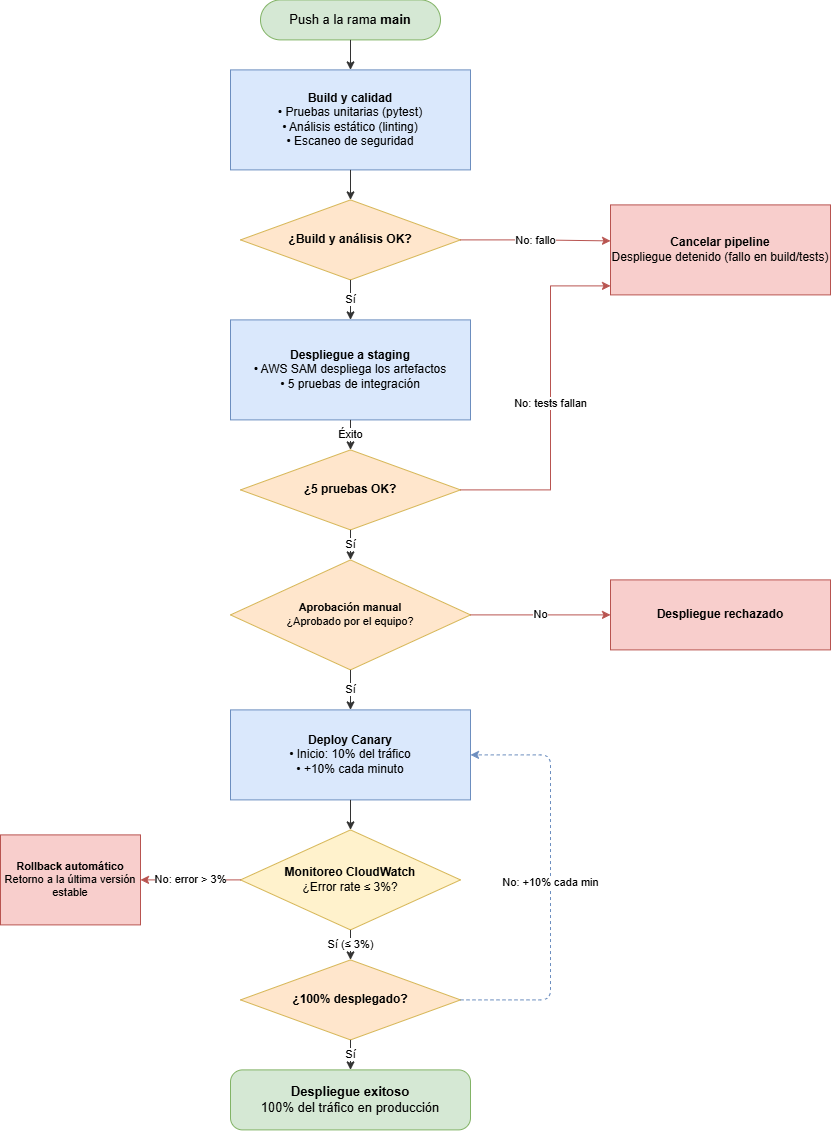

The diagram above was exported from draw.io. Its source (the exported page's mxGraphModel, read from the mxfile embedded in the PNG):
<mxGraphModel dx="1708" dy="473" grid="1" gridSize="10" guides="1" tooltips="1" connect="1" arrows="1" fold="1" page="1" pageScale="1" pageWidth="850" pageHeight="1100" math="0" shadow="0">
  <root>
    <mxCell id="0" />
    <mxCell id="1" parent="0" />
    <mxCell id="usNN0fzy0Mey0bHZRRWM-1" parent="1" style="rounded=1;arcSize=50;whiteSpace=wrap;html=1;fillColor=#d5e8d4;strokeColor=#82b366;fontSize=13;" value="Push a la rama &lt;b&gt;main&lt;/b&gt;" vertex="1">
      <mxGeometry height="40" width="180" x="250" y="40" as="geometry" />
    </mxCell>
    <mxCell id="usNN0fzy0Mey0bHZRRWM-2" parent="1" style="rounded=0;whiteSpace=wrap;html=1;fillColor=#dae8fc;strokeColor=#6c8ebf;fontSize=12;" value="&lt;b&gt;Build y calidad&lt;/b&gt;&lt;br&gt;• Pruebas unitarias (pytest)&lt;br&gt;• Análisis estático (linting)&lt;br&gt;• Escaneo de seguridad" vertex="1">
      <mxGeometry height="100" width="240" x="220" y="110" as="geometry" />
    </mxCell>
    <mxCell id="usNN0fzy0Mey0bHZRRWM-3" parent="1" style="rhombus;whiteSpace=wrap;html=1;fillColor=#ffe6cc;strokeColor=#d6b656;fontSize=12;" value="&lt;b&gt;¿Build y análisis OK?&lt;/b&gt;" vertex="1">
      <mxGeometry height="80" width="220" x="230" y="240" as="geometry" />
    </mxCell>
    <mxCell id="usNN0fzy0Mey0bHZRRWM-4" parent="1" style="rounded=0;whiteSpace=wrap;html=1;fillColor=#f8cecc;strokeColor=#b85450;fontSize=12;" value="&lt;b&gt;Cancelar pipeline&lt;/b&gt;&lt;br&gt;Despliegue detenido (fallo en build/tests)" vertex="1">
      <mxGeometry height="90" width="220" x="600" y="245" as="geometry" />
    </mxCell>
    <mxCell id="usNN0fzy0Mey0bHZRRWM-5" parent="1" style="rounded=0;whiteSpace=wrap;html=1;fillColor=#dae8fc;strokeColor=#6c8ebf;fontSize=12;" value="&lt;b&gt;Despliegue a staging&lt;/b&gt;&lt;br&gt;• AWS SAM despliega los artefactos&lt;br&gt;• 5 pruebas de integración" vertex="1">
      <mxGeometry height="100" width="240" x="220" y="360" as="geometry" />
    </mxCell>
    <mxCell id="usNN0fzy0Mey0bHZRRWM-6" parent="1" style="rhombus;whiteSpace=wrap;html=1;fillColor=#ffe6cc;strokeColor=#d6b656;fontSize=12;" value="&lt;b&gt;¿5 pruebas OK?&lt;/b&gt;" vertex="1">
      <mxGeometry height="80" width="220" x="230" y="490" as="geometry" />
    </mxCell>
    <mxCell id="usNN0fzy0Mey0bHZRRWM-7" parent="1" style="rhombus;whiteSpace=wrap;html=1;fillColor=#ffe6cc;strokeColor=#d6b656;fontSize=11;" value="&lt;b&gt;Aprobación manual&lt;/b&gt;&lt;br&gt;¿Aprobado por el equipo?" vertex="1">
      <mxGeometry height="110" width="240" x="220" y="600" as="geometry" />
    </mxCell>
    <mxCell id="usNN0fzy0Mey0bHZRRWM-8" parent="1" style="rounded=0;whiteSpace=wrap;html=1;fillColor=#f8cecc;strokeColor=#b85450;fontSize=12;" value="&lt;b&gt;Despliegue rechazado&lt;/b&gt;" vertex="1">
      <mxGeometry height="70" width="220" x="600" y="620" as="geometry" />
    </mxCell>
    <mxCell id="usNN0fzy0Mey0bHZRRWM-9" parent="1" style="rounded=0;whiteSpace=wrap;html=1;fillColor=#dae8fc;strokeColor=#6c8ebf;fontSize=12;" value="&lt;b&gt;Deploy Canary&lt;/b&gt;&lt;br&gt;• Inicio: 10% del tráfico&lt;br&gt;• +10% cada minuto" vertex="1">
      <mxGeometry height="90" width="240" x="220" y="750" as="geometry" />
    </mxCell>
    <mxCell id="usNN0fzy0Mey0bHZRRWM-10" parent="1" style="rhombus;whiteSpace=wrap;html=1;fillColor=#fff2cc;strokeColor=#d6b656;fontSize=12;" value="&lt;b&gt;Monitoreo CloudWatch&lt;/b&gt;&lt;br&gt;¿Error rate ≤ 3%?" vertex="1">
      <mxGeometry height="100" width="220" x="230" y="870" as="geometry" />
    </mxCell>
    <mxCell id="usNN0fzy0Mey0bHZRRWM-11" parent="1" style="rounded=0;whiteSpace=wrap;html=1;fillColor=#f8cecc;strokeColor=#b85450;fontSize=11;" value="&lt;b&gt;Rollback automático&lt;/b&gt;&lt;br&gt;Retorno a la última versión estable" vertex="1">
      <mxGeometry height="90" width="140" x="-10" y="875" as="geometry" />
    </mxCell>
    <mxCell id="usNN0fzy0Mey0bHZRRWM-12" parent="1" style="rhombus;whiteSpace=wrap;html=1;fillColor=#ffe6cc;strokeColor=#d6b656;fontSize=12;" value="&lt;b&gt;¿100% desplegado?&lt;/b&gt;" vertex="1">
      <mxGeometry height="80" width="220" x="230" y="1000" as="geometry" />
    </mxCell>
    <mxCell id="usNN0fzy0Mey0bHZRRWM-13" parent="1" style="rounded=1;arcSize=20;whiteSpace=wrap;html=1;fillColor=#d5e8d4;strokeColor=#82b366;fontSize=13;" value="&lt;b&gt;Despliegue exitoso&lt;/b&gt;&lt;br&gt;100% del tráfico en producción" vertex="1">
      <mxGeometry height="60" width="240" x="220" y="1110" as="geometry" />
    </mxCell>
    <mxCell id="usNN0fzy0Mey0bHZRRWM-14" edge="1" parent="1" source="usNN0fzy0Mey0bHZRRWM-1" style="edgeStyle=orthogonalEdgeStyle;rounded=0;html=1;endArrow=classic;endFill=1;strokeColor=#333333;exitX=0.5;exitY=1;exitDx=0;exitDy=0;entryX=0.5;entryY=0;entryDx=0;entryDy=0;" target="usNN0fzy0Mey0bHZRRWM-2" value="">
      <mxGeometry relative="1" as="geometry" />
    </mxCell>
    <mxCell id="usNN0fzy0Mey0bHZRRWM-15" edge="1" parent="1" source="usNN0fzy0Mey0bHZRRWM-2" style="edgeStyle=orthogonalEdgeStyle;rounded=0;html=1;endArrow=classic;endFill=1;strokeColor=#333333;exitX=0.5;exitY=1;exitDx=0;exitDy=0;entryX=0.5;entryY=0;entryDx=0;entryDy=0;" target="usNN0fzy0Mey0bHZRRWM-3" value="">
      <mxGeometry relative="1" as="geometry" />
    </mxCell>
    <mxCell id="usNN0fzy0Mey0bHZRRWM-16" edge="1" parent="1" source="usNN0fzy0Mey0bHZRRWM-3" style="edgeStyle=orthogonalEdgeStyle;rounded=0;html=1;endArrow=classic;endFill=1;strokeColor=#b85450;exitX=1;exitY=0.5;exitDx=0;exitDy=0;entryX=0;entryY=0.4;entryDx=0;entryDy=0;" target="usNN0fzy0Mey0bHZRRWM-4" value="No: fallo">
      <mxGeometry relative="1" as="geometry" />
    </mxCell>
    <mxCell id="usNN0fzy0Mey0bHZRRWM-17" edge="1" parent="1" source="usNN0fzy0Mey0bHZRRWM-3" style="edgeStyle=orthogonalEdgeStyle;rounded=0;html=1;endArrow=classic;endFill=1;strokeColor=#333333;exitX=0.5;exitY=1;exitDx=0;exitDy=0;entryX=0.5;entryY=0;entryDx=0;entryDy=0;" target="usNN0fzy0Mey0bHZRRWM-5" value="Sí">
      <mxGeometry relative="1" as="geometry" />
    </mxCell>
    <mxCell id="usNN0fzy0Mey0bHZRRWM-18" edge="1" parent="1" source="usNN0fzy0Mey0bHZRRWM-5" style="edgeStyle=orthogonalEdgeStyle;rounded=0;html=1;endArrow=classic;endFill=1;strokeColor=#333333;exitX=0.5;exitY=1;exitDx=0;exitDy=0;entryX=0.5;entryY=0;entryDx=0;entryDy=0;" target="usNN0fzy0Mey0bHZRRWM-6" value="Éxito">
      <mxGeometry relative="1" as="geometry" />
    </mxCell>
    <mxCell id="usNN0fzy0Mey0bHZRRWM-19" edge="1" parent="1" source="usNN0fzy0Mey0bHZRRWM-6" style="edgeStyle=orthogonalEdgeStyle;rounded=0;html=1;endArrow=classic;endFill=1;strokeColor=#b85450;exitX=1;exitY=0.5;exitDx=0;exitDy=0;entryX=0;entryY=0.9;entryDx=0;entryDy=0;" target="usNN0fzy0Mey0bHZRRWM-4" value="No: tests fallan">
      <mxGeometry relative="1" as="geometry">
        <Array as="points">
          <mxPoint x="540" y="530" />
          <mxPoint x="540" y="326" />
        </Array>
      </mxGeometry>
    </mxCell>
    <mxCell id="usNN0fzy0Mey0bHZRRWM-20" edge="1" parent="1" source="usNN0fzy0Mey0bHZRRWM-6" style="edgeStyle=orthogonalEdgeStyle;rounded=0;html=1;endArrow=classic;endFill=1;strokeColor=#333333;exitX=0.5;exitY=1;exitDx=0;exitDy=0;entryX=0.5;entryY=0;entryDx=0;entryDy=0;" target="usNN0fzy0Mey0bHZRRWM-7" value="Sí">
      <mxGeometry relative="1" as="geometry" />
    </mxCell>
    <mxCell id="usNN0fzy0Mey0bHZRRWM-21" edge="1" parent="1" source="usNN0fzy0Mey0bHZRRWM-7" style="edgeStyle=orthogonalEdgeStyle;rounded=0;html=1;endArrow=classic;endFill=1;strokeColor=#b85450;exitX=1;exitY=0.5;exitDx=0;exitDy=0;entryX=0;entryY=0.5;entryDx=0;entryDy=0;" target="usNN0fzy0Mey0bHZRRWM-8" value="No">
      <mxGeometry relative="1" as="geometry" />
    </mxCell>
    <mxCell id="usNN0fzy0Mey0bHZRRWM-22" edge="1" parent="1" source="usNN0fzy0Mey0bHZRRWM-7" style="edgeStyle=orthogonalEdgeStyle;rounded=0;html=1;endArrow=classic;endFill=1;strokeColor=#333333;exitX=0.5;exitY=1;exitDx=0;exitDy=0;entryX=0.5;entryY=0;entryDx=0;entryDy=0;" target="usNN0fzy0Mey0bHZRRWM-9" value="Sí">
      <mxGeometry relative="1" as="geometry" />
    </mxCell>
    <mxCell id="usNN0fzy0Mey0bHZRRWM-23" edge="1" parent="1" source="usNN0fzy0Mey0bHZRRWM-9" style="edgeStyle=orthogonalEdgeStyle;rounded=0;html=1;endArrow=classic;endFill=1;strokeColor=#333333;exitX=0.5;exitY=1;exitDx=0;exitDy=0;entryX=0.5;entryY=0;entryDx=0;entryDy=0;" target="usNN0fzy0Mey0bHZRRWM-10" value="">
      <mxGeometry relative="1" as="geometry" />
    </mxCell>
    <mxCell id="usNN0fzy0Mey0bHZRRWM-24" edge="1" parent="1" source="usNN0fzy0Mey0bHZRRWM-10" style="edgeStyle=orthogonalEdgeStyle;rounded=0;html=1;endArrow=classic;endFill=1;strokeColor=#b85450;exitX=0;exitY=0.5;exitDx=0;exitDy=0;entryX=1;entryY=0.5;entryDx=0;entryDy=0;" target="usNN0fzy0Mey0bHZRRWM-11" value="No: error &amp;gt; 3%">
      <mxGeometry relative="1" as="geometry" />
    </mxCell>
    <mxCell id="usNN0fzy0Mey0bHZRRWM-25" edge="1" parent="1" source="usNN0fzy0Mey0bHZRRWM-10" style="edgeStyle=orthogonalEdgeStyle;rounded=0;html=1;endArrow=classic;endFill=1;strokeColor=#333333;exitX=0.5;exitY=1;exitDx=0;exitDy=0;entryX=0.5;entryY=0;entryDx=0;entryDy=0;" target="usNN0fzy0Mey0bHZRRWM-12" value="Sí (≤ 3%)">
      <mxGeometry relative="1" as="geometry" />
    </mxCell>
    <mxCell id="usNN0fzy0Mey0bHZRRWM-26" edge="1" parent="1" source="usNN0fzy0Mey0bHZRRWM-12" style="edgeStyle=orthogonalEdgeStyle;rounded=0;html=1;endArrow=classic;endFill=1;strokeColor=#333333;exitX=0.5;exitY=1;exitDx=0;exitDy=0;entryX=0.5;entryY=0;entryDx=0;entryDy=0;" target="usNN0fzy0Mey0bHZRRWM-13" value="Sí">
      <mxGeometry relative="1" as="geometry" />
    </mxCell>
    <mxCell id="usNN0fzy0Mey0bHZRRWM-27" edge="1" parent="1" source="usNN0fzy0Mey0bHZRRWM-12" style="edgeStyle=orthogonalEdgeStyle;rounded=1;html=1;endArrow=classic;endFill=1;strokeColor=#6c8ebf;dashed=1;exitX=1;exitY=0.5;exitDx=0;exitDy=0;entryX=1;entryY=0.5;entryDx=0;entryDy=0;" target="usNN0fzy0Mey0bHZRRWM-9" value="No: +10% cada min">
      <mxGeometry relative="1" as="geometry">
        <Array as="points">
          <mxPoint x="540" y="1040" />
          <mxPoint x="540" y="795" />
        </Array>
      </mxGeometry>
    </mxCell>
  </root>
</mxGraphModel>